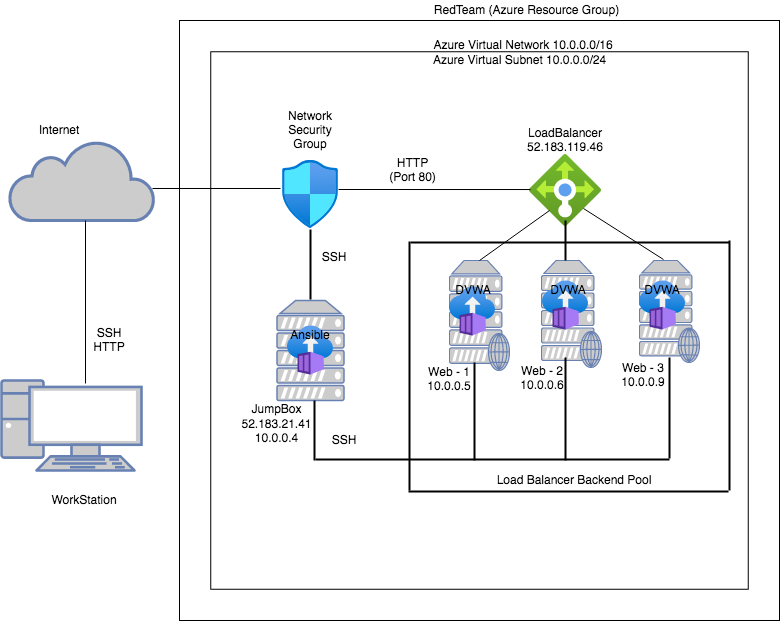

The diagram above was exported from draw.io. Its source (the exported page's mxGraphModel, read from the mxfile embedded in the PNG):
<mxGraphModel dx="1186" dy="690" grid="1" gridSize="10" guides="1" tooltips="1" connect="1" arrows="1" fold="1" page="1" pageScale="1" pageWidth="850" pageHeight="1100" math="0" shadow="0">
  <root>
    <mxCell id="0" />
    <mxCell id="1" parent="0" />
    <mxCell id="lRDllvV2yWusEMR1T2di-49" value="" style="whiteSpace=wrap;html=1;aspect=fixed;" vertex="1" parent="1">
      <mxGeometry x="620" y="240" width="80" height="80" as="geometry" />
    </mxCell>
    <mxCell id="lRDllvV2yWusEMR1T2di-1" value="" style="fontColor=#0066CC;verticalAlign=top;verticalLabelPosition=bottom;labelPosition=center;align=center;html=1;outlineConnect=0;fillColor=#CCCCCC;strokeColor=#6881B3;gradientColor=none;gradientDirection=north;strokeWidth=2;shape=mxgraph.networks.pc;" vertex="1" parent="1">
      <mxGeometry x="62" y="430" width="140" height="90" as="geometry" />
    </mxCell>
    <mxCell id="lRDllvV2yWusEMR1T2di-2" value="" style="html=1;outlineConnect=0;fillColor=#CCCCCC;strokeColor=#6881B3;gradientColor=none;gradientDirection=north;strokeWidth=2;shape=mxgraph.networks.cloud;fontColor=#ffffff;" vertex="1" parent="1">
      <mxGeometry x="70" y="190" width="145" height="80" as="geometry" />
    </mxCell>
    <mxCell id="lRDllvV2yWusEMR1T2di-5" value="" style="endArrow=none;html=1;exitX=0.45;exitY=0.033;exitDx=0;exitDy=0;exitPerimeter=0;" edge="1" parent="1">
      <mxGeometry width="50" height="50" relative="1" as="geometry">
        <mxPoint x="146" y="432.97" as="sourcePoint" />
        <mxPoint x="146" y="270" as="targetPoint" />
        <Array as="points" />
      </mxGeometry>
    </mxCell>
    <mxCell id="lRDllvV2yWusEMR1T2di-6" value="" style="whiteSpace=wrap;html=1;aspect=fixed;" vertex="1" parent="1">
      <mxGeometry x="240" y="70" width="600" height="600" as="geometry" />
    </mxCell>
    <mxCell id="lRDllvV2yWusEMR1T2di-7" value="" style="whiteSpace=wrap;html=1;aspect=fixed;" vertex="1" parent="1">
      <mxGeometry x="271.25" y="101.25" width="537.5" height="537.5" as="geometry" />
    </mxCell>
    <mxCell id="lRDllvV2yWusEMR1T2di-9" value="" style="aspect=fixed;html=1;points=[];align=center;image;fontSize=12;image=img/lib/azure2/networking/Network_Security_Groups.svg;" vertex="1" parent="1">
      <mxGeometry x="343" y="210" width="56.00000000000001" height="68" as="geometry" />
    </mxCell>
    <mxCell id="lRDllvV2yWusEMR1T2di-10" value="" style="fontColor=#0066CC;verticalAlign=top;verticalLabelPosition=bottom;labelPosition=center;align=center;html=1;outlineConnect=0;fillColor=#CCCCCC;strokeColor=#6881B3;gradientColor=none;gradientDirection=north;strokeWidth=2;shape=mxgraph.networks.web_server;" vertex="1" parent="1">
      <mxGeometry x="510" y="310" width="60" height="110" as="geometry" />
    </mxCell>
    <mxCell id="lRDllvV2yWusEMR1T2di-12" value="" style="fontColor=#0066CC;verticalAlign=top;verticalLabelPosition=bottom;labelPosition=center;align=center;html=1;outlineConnect=0;fillColor=#CCCCCC;strokeColor=#6881B3;gradientColor=none;gradientDirection=north;strokeWidth=2;shape=mxgraph.networks.web_server;" vertex="1" parent="1">
      <mxGeometry x="700" y="310" width="60" height="102" as="geometry" />
    </mxCell>
    <mxCell id="lRDllvV2yWusEMR1T2di-13" value="" style="fontColor=#0066CC;verticalAlign=top;verticalLabelPosition=bottom;labelPosition=center;align=center;html=1;outlineConnect=0;fillColor=#CCCCCC;strokeColor=#6881B3;gradientColor=none;gradientDirection=north;strokeWidth=2;shape=mxgraph.networks.web_server;" vertex="1" parent="1">
      <mxGeometry x="602" y="310" width="60" height="107" as="geometry" />
    </mxCell>
    <mxCell id="lRDllvV2yWusEMR1T2di-15" value="" style="fontColor=#0066CC;verticalAlign=top;verticalLabelPosition=bottom;labelPosition=center;align=center;html=1;outlineConnect=0;fillColor=#CCCCCC;strokeColor=#6881B3;gradientColor=none;gradientDirection=north;strokeWidth=2;shape=mxgraph.networks.server;" vertex="1" parent="1">
      <mxGeometry x="337.5" y="350" width="67" height="100" as="geometry" />
    </mxCell>
    <mxCell id="lRDllvV2yWusEMR1T2di-16" value="" style="aspect=fixed;html=1;points=[];align=center;image;fontSize=12;image=img/lib/azure2/networking/Load_Balancers.svg;" vertex="1" parent="1">
      <mxGeometry x="590" y="204" width="72" height="72" as="geometry" />
    </mxCell>
    <mxCell id="lRDllvV2yWusEMR1T2di-17" value="" style="aspect=fixed;html=1;points=[];align=center;image;fontSize=12;image=img/lib/azure2/containers/Container_Instances.svg;" vertex="1" parent="1">
      <mxGeometry x="510" y="336" width="46.38" height="50" as="geometry" />
    </mxCell>
    <mxCell id="lRDllvV2yWusEMR1T2di-18" value="" style="endArrow=none;html=1;" edge="1" parent="1">
      <mxGeometry width="50" height="50" relative="1" as="geometry">
        <mxPoint x="341" y="238" as="sourcePoint" />
        <mxPoint x="213" y="238" as="targetPoint" />
      </mxGeometry>
    </mxCell>
    <mxCell id="lRDllvV2yWusEMR1T2di-19" value="" style="endArrow=none;html=1;exitX=0.982;exitY=0.559;exitDx=0;exitDy=0;exitPerimeter=0;entryX=0.222;entryY=0.945;entryDx=0;entryDy=0;entryPerimeter=0;" edge="1" parent="1">
      <mxGeometry width="50" height="50" relative="1" as="geometry">
        <mxPoint x="398.99199999999996" y="239.01199999999994" as="sourcePoint" />
        <mxPoint x="590.9839999999999" y="239.03999999999996" as="targetPoint" />
      </mxGeometry>
    </mxCell>
    <mxCell id="lRDllvV2yWusEMR1T2di-21" value="" style="line;strokeWidth=2;direction=south;html=1;" vertex="1" parent="1">
      <mxGeometry x="621" y="270" width="10" height="40" as="geometry" />
    </mxCell>
    <mxCell id="lRDllvV2yWusEMR1T2di-25" value="" style="endArrow=none;html=1;exitX=0.5;exitY=0;exitDx=0;exitDy=0;exitPerimeter=0;" edge="1" parent="1">
      <mxGeometry width="50" height="50" relative="1" as="geometry">
        <mxPoint x="724" y="309" as="sourcePoint" />
        <mxPoint x="644" y="258" as="targetPoint" />
      </mxGeometry>
    </mxCell>
    <mxCell id="lRDllvV2yWusEMR1T2di-27" value="" style="line;strokeWidth=2;direction=south;html=1;" vertex="1" parent="1">
      <mxGeometry x="370" y="450" width="10" height="60" as="geometry" />
    </mxCell>
    <mxCell id="lRDllvV2yWusEMR1T2di-28" value="" style="line;strokeWidth=2;html=1;" vertex="1" parent="1">
      <mxGeometry x="376" y="504" width="354" height="10" as="geometry" />
    </mxCell>
    <mxCell id="lRDllvV2yWusEMR1T2di-29" value="" style="line;strokeWidth=2;direction=south;html=1;" vertex="1" parent="1">
      <mxGeometry x="725" y="407" width="10" height="101" as="geometry" />
    </mxCell>
    <mxCell id="lRDllvV2yWusEMR1T2di-30" value="" style="line;strokeWidth=2;direction=south;html=1;" vertex="1" parent="1">
      <mxGeometry x="621" y="407" width="10" height="103" as="geometry" />
    </mxCell>
    <mxCell id="lRDllvV2yWusEMR1T2di-31" value="" style="line;strokeWidth=2;direction=south;html=1;" vertex="1" parent="1">
      <mxGeometry x="530" y="412" width="10" height="98" as="geometry" />
    </mxCell>
    <mxCell id="lRDllvV2yWusEMR1T2di-32" value="" style="aspect=fixed;html=1;points=[];align=center;image;fontSize=12;image=img/lib/azure2/containers/Container_Instances.svg;" vertex="1" parent="1">
      <mxGeometry x="700" y="330" width="46.38" height="50" as="geometry" />
    </mxCell>
    <mxCell id="lRDllvV2yWusEMR1T2di-33" value="" style="aspect=fixed;html=1;points=[];align=center;image;fontSize=12;image=img/lib/azure2/containers/Container_Instances.svg;" vertex="1" parent="1">
      <mxGeometry x="602.81" y="330" width="46.38" height="50" as="geometry" />
    </mxCell>
    <mxCell id="lRDllvV2yWusEMR1T2di-34" value="DVWA" style="text;html=1;strokeColor=none;fillColor=none;align=center;verticalAlign=middle;whiteSpace=wrap;rounded=0;" vertex="1" parent="1">
      <mxGeometry x="514" y="330" width="40" height="20" as="geometry" />
    </mxCell>
    <mxCell id="lRDllvV2yWusEMR1T2di-36" value="DVWA" style="text;html=1;strokeColor=none;fillColor=none;align=center;verticalAlign=middle;whiteSpace=wrap;rounded=0;" vertex="1" parent="1">
      <mxGeometry x="609.19" y="330" width="40" height="20" as="geometry" />
    </mxCell>
    <mxCell id="lRDllvV2yWusEMR1T2di-37" value="DVWA" style="text;html=1;strokeColor=none;fillColor=none;align=center;verticalAlign=middle;whiteSpace=wrap;rounded=0;" vertex="1" parent="1">
      <mxGeometry x="703.19" y="330" width="40" height="20" as="geometry" />
    </mxCell>
    <mxCell id="lRDllvV2yWusEMR1T2di-38" value="&lt;div&gt;Web - 1&lt;/div&gt;&lt;div&gt;10.0.0.5&lt;br&gt; &lt;/div&gt;" style="text;html=1;strokeColor=none;fillColor=none;align=center;verticalAlign=middle;whiteSpace=wrap;rounded=0;" vertex="1" parent="1">
      <mxGeometry x="475" y="422" width="70" height="13" as="geometry" />
    </mxCell>
    <mxCell id="lRDllvV2yWusEMR1T2di-39" value="&lt;div&gt;Web - 2&lt;/div&gt;&lt;div&gt;10.0.0.6&lt;br&gt; &lt;/div&gt;" style="text;html=1;strokeColor=none;fillColor=none;align=center;verticalAlign=middle;whiteSpace=wrap;rounded=0;" vertex="1" parent="1">
      <mxGeometry x="568" y="421" width="70" height="13" as="geometry" />
    </mxCell>
    <mxCell id="lRDllvV2yWusEMR1T2di-40" value="&lt;div&gt;Web - 3 &lt;br&gt;&lt;/div&gt;&lt;div&gt;10.0.0.9&lt;br&gt;&lt;/div&gt;" style="text;html=1;strokeColor=none;fillColor=none;align=center;verticalAlign=middle;whiteSpace=wrap;rounded=0;" vertex="1" parent="1">
      <mxGeometry x="669" y="418" width="70" height="13" as="geometry" />
    </mxCell>
    <mxCell id="lRDllvV2yWusEMR1T2di-41" value="&lt;div&gt;JumpBox&lt;/div&gt;&lt;div&gt;52.183.21.41&lt;/div&gt;&lt;div&gt;10.0.0.4&lt;br&gt;&lt;/div&gt;&lt;div&gt;&lt;br&gt;&lt;/div&gt;" style="text;html=1;strokeColor=none;fillColor=none;align=center;verticalAlign=middle;whiteSpace=wrap;rounded=0;" vertex="1" parent="1">
      <mxGeometry x="300" y="471" width="75" height="20" as="geometry" />
    </mxCell>
    <mxCell id="lRDllvV2yWusEMR1T2di-42" value="" style="aspect=fixed;html=1;points=[];align=center;image;fontSize=12;image=img/lib/azure2/containers/Container_Instances.svg;" vertex="1" parent="1">
      <mxGeometry x="347.81" y="375" width="46.38" height="50" as="geometry" />
    </mxCell>
    <mxCell id="lRDllvV2yWusEMR1T2di-43" value="Ansible" style="text;html=1;strokeColor=none;fillColor=none;align=center;verticalAlign=middle;whiteSpace=wrap;rounded=0;" vertex="1" parent="1">
      <mxGeometry x="351" y="375" width="40" height="20" as="geometry" />
    </mxCell>
    <mxCell id="lRDllvV2yWusEMR1T2di-44" value="&lt;div&gt;LoadBalancer&lt;/div&gt;&lt;div&gt;52.183.119.46&lt;br&gt;&lt;/div&gt;" style="text;html=1;strokeColor=none;fillColor=none;align=center;verticalAlign=middle;whiteSpace=wrap;rounded=0;" vertex="1" parent="1">
      <mxGeometry x="606" y="180" width="40" height="20" as="geometry" />
    </mxCell>
    <mxCell id="lRDllvV2yWusEMR1T2di-45" value="Network Security Group" style="text;html=1;strokeColor=none;fillColor=none;align=center;verticalAlign=middle;whiteSpace=wrap;rounded=0;" vertex="1" parent="1">
      <mxGeometry x="351" y="170" width="40" height="20" as="geometry" />
    </mxCell>
    <mxCell id="lRDllvV2yWusEMR1T2di-53" value="" style="line;strokeWidth=2;direction=south;html=1;" vertex="1" parent="1">
      <mxGeometry x="465" y="291" width="10" height="249" as="geometry" />
    </mxCell>
    <mxCell id="lRDllvV2yWusEMR1T2di-54" value="" style="line;strokeWidth=2;html=1;" vertex="1" parent="1">
      <mxGeometry x="471" y="287" width="319" height="10" as="geometry" />
    </mxCell>
    <mxCell id="lRDllvV2yWusEMR1T2di-55" value="" style="endArrow=none;html=1;entryX=0.278;entryY=0.778;entryDx=0;entryDy=0;entryPerimeter=0;" edge="1" parent="1" target="lRDllvV2yWusEMR1T2di-16">
      <mxGeometry width="50" height="50" relative="1" as="geometry">
        <mxPoint x="540" y="310" as="sourcePoint" />
        <mxPoint x="603" y="255" as="targetPoint" />
      </mxGeometry>
    </mxCell>
    <mxCell id="lRDllvV2yWusEMR1T2di-56" value="" style="line;strokeWidth=2;html=1;" vertex="1" parent="1">
      <mxGeometry x="469" y="536" width="320" height="10" as="geometry" />
    </mxCell>
    <mxCell id="lRDllvV2yWusEMR1T2di-57" value="" style="line;strokeWidth=2;direction=south;html=1;" vertex="1" parent="1">
      <mxGeometry x="785" y="290" width="10" height="250" as="geometry" />
    </mxCell>
    <mxCell id="lRDllvV2yWusEMR1T2di-58" value="" style="line;strokeWidth=2;direction=south;html=1;" vertex="1" parent="1">
      <mxGeometry x="366" y="279" width="10" height="70" as="geometry" />
    </mxCell>
    <mxCell id="lRDllvV2yWusEMR1T2di-59" value="SSH" style="text;html=1;strokeColor=none;fillColor=none;align=center;verticalAlign=middle;whiteSpace=wrap;rounded=0;" vertex="1" parent="1">
      <mxGeometry x="375" y="297" width="40" height="20" as="geometry" />
    </mxCell>
    <mxCell id="lRDllvV2yWusEMR1T2di-60" value="SSH" style="text;html=1;strokeColor=none;fillColor=none;align=center;verticalAlign=middle;whiteSpace=wrap;rounded=0;" vertex="1" parent="1">
      <mxGeometry x="385" y="480" width="40" height="20" as="geometry" />
    </mxCell>
    <mxCell id="lRDllvV2yWusEMR1T2di-61" value="WorkStation" style="text;html=1;strokeColor=none;fillColor=none;align=center;verticalAlign=middle;whiteSpace=wrap;rounded=0;" vertex="1" parent="1">
      <mxGeometry x="120" y="540" width="50" height="20" as="geometry" />
    </mxCell>
    <mxCell id="lRDllvV2yWusEMR1T2di-62" value="Internet" style="text;html=1;strokeColor=none;fillColor=none;align=center;verticalAlign=middle;whiteSpace=wrap;rounded=0;" vertex="1" parent="1">
      <mxGeometry x="100" y="170" width="40" height="20" as="geometry" />
    </mxCell>
    <mxCell id="lRDllvV2yWusEMR1T2di-63" value="RedTeam (Azure Resource Group)" style="text;html=1;strokeColor=none;fillColor=none;align=center;verticalAlign=middle;whiteSpace=wrap;rounded=0;" vertex="1" parent="1">
      <mxGeometry x="485" y="50" width="205" height="20" as="geometry" />
    </mxCell>
    <mxCell id="lRDllvV2yWusEMR1T2di-65" value="Azure Virtual Network 10.0.0.0/16" style="text;html=1;strokeColor=none;fillColor=none;align=center;verticalAlign=middle;whiteSpace=wrap;rounded=0;" vertex="1" parent="1">
      <mxGeometry x="486.5" y="85.25" width="193.5" height="20" as="geometry" />
    </mxCell>
    <mxCell id="lRDllvV2yWusEMR1T2di-66" value="Azure Virtual Subnet 10.0.0.0/24" style="text;html=1;strokeColor=none;fillColor=none;align=center;verticalAlign=middle;whiteSpace=wrap;rounded=0;" vertex="1" parent="1">
      <mxGeometry x="487" y="100" width="187" height="20" as="geometry" />
    </mxCell>
    <mxCell id="lRDllvV2yWusEMR1T2di-67" value="Load Balancer Backend Pool" style="text;html=1;strokeColor=none;fillColor=none;align=center;verticalAlign=middle;whiteSpace=wrap;rounded=0;" vertex="1" parent="1">
      <mxGeometry x="554" y="520" width="162" height="20" as="geometry" />
    </mxCell>
    <mxCell id="lRDllvV2yWusEMR1T2di-68" value="&lt;div&gt;SSH&lt;/div&gt;&lt;div&gt;HTTP&lt;br&gt;&lt;/div&gt;" style="text;html=1;strokeColor=none;fillColor=none;align=center;verticalAlign=middle;whiteSpace=wrap;rounded=0;" vertex="1" parent="1">
      <mxGeometry x="150" y="380" width="40" height="20" as="geometry" />
    </mxCell>
    <mxCell id="lRDllvV2yWusEMR1T2di-69" value="HTTP (Port 80)" style="text;html=1;strokeColor=none;fillColor=none;align=center;verticalAlign=middle;whiteSpace=wrap;rounded=0;" vertex="1" parent="1">
      <mxGeometry x="447" y="210" width="53" height="20" as="geometry" />
    </mxCell>
  </root>
</mxGraphModel>